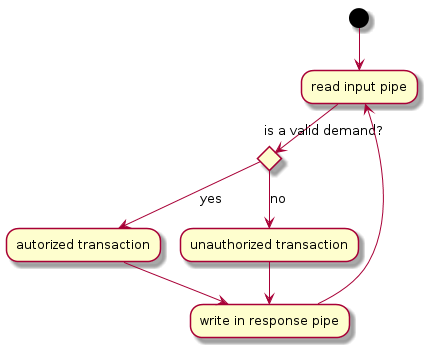

The diagram above was rendered by PlantUML. Its source (embedded in the PNG):
@startuml
	(*) -d-> "read input pipe" as read
	if "is a valid demand?" then
		-d-> [yes] "autorized transaction" as response1
	else
		-d-> [no] "unauthorized transaction" as response2
	endif
	response1 -d-> "write in response pipe"
	response2 -d-> "write in response pipe"
	-d-> read
@enduml